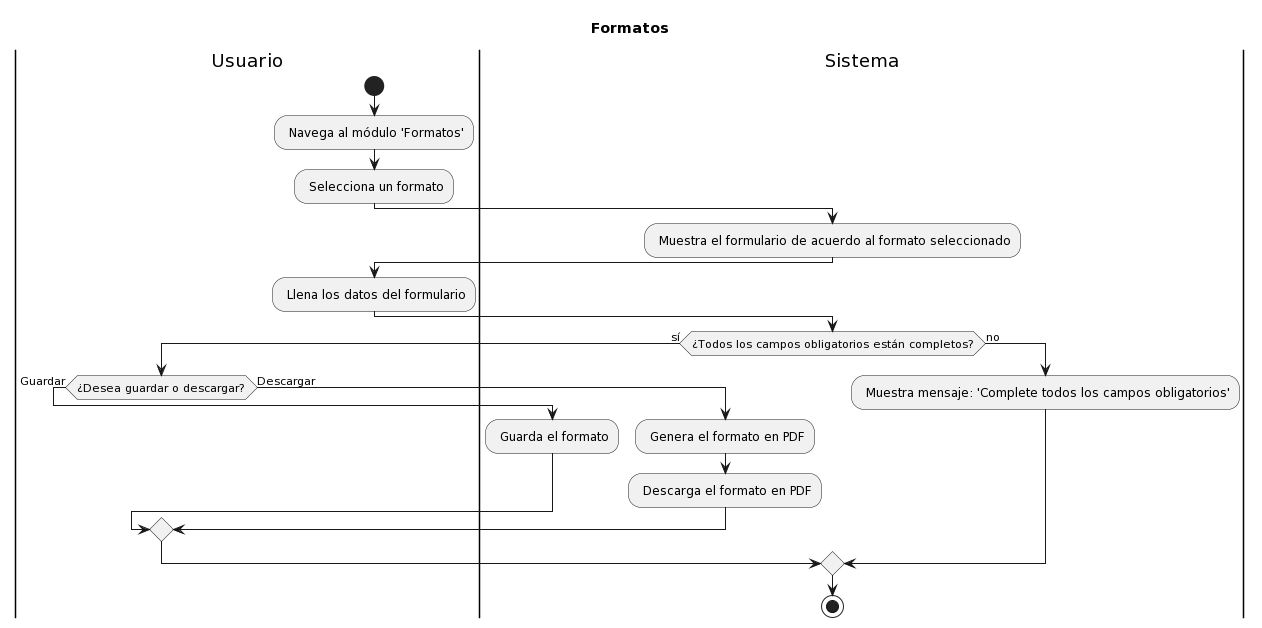

The diagram above was rendered by PlantUML. Its source (embedded in the PNG):
@startuml
title Formatos

|Usuario|
start
: Navega al módulo 'Formatos';
: Selecciona un formato;

|Sistema|
: Muestra el formulario de acuerdo al formato seleccionado;
|Usuario|
: Llena los datos del formulario;

|Sistema|
if (¿Todos los campos obligatorios están completos?) then (sí)
    |Usuario|
    if (¿Desea guardar o descargar?) then (Guardar)
        |Sistema|
        : Guarda el formato;
    else (Descargar)
        : Genera el formato en PDF;
        : Descarga el formato en PDF;
    endif
else (no)
    : Muestra mensaje: 'Complete todos los campos obligatorios';
endif
stop
@enduml